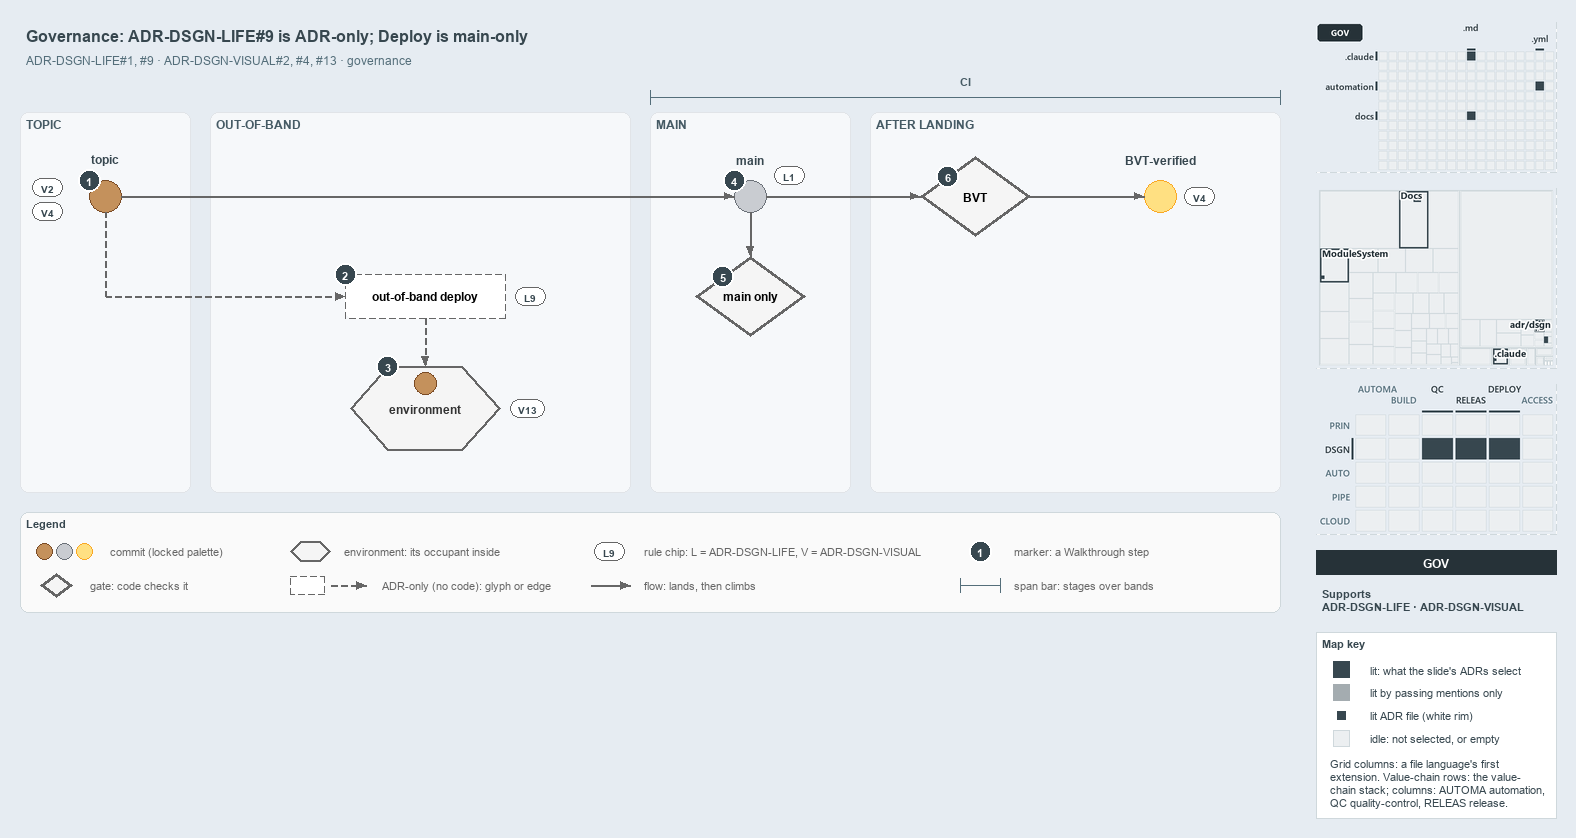

The diagram above was exported from draw.io. Its source (the exported page's mxGraphModel, read from the mxfile embedded in the PNG):
<mxGraphModel dx="1024" dy="768" grid="0" gridSize="10" guides="1" tooltips="1" connect="1" arrows="1" fold="1" page="1" pageScale="1" pageWidth="1572" pageHeight="630" background="#E6ECF2" math="0" shadow="0">
  <root>
    <mxCell id="0" />
    <mxCell id="1" parent="0" />
    <mxCell id="title" value="Governance: ADR-DSGN-LIFE#9 is ADR-only; Deploy is main-only" style="text;html=1;align=left;verticalAlign=middle;fontSize=16;fontStyle=1;fontColor=#37474F;" vertex="1" parent="1">
      <mxGeometry x="20" y="14" width="1260" height="30" as="geometry" />
    </mxCell>
    <mxCell id="subtitle" value="ADR-DSGN-LIFE#1, #9 &amp;#183; ADR-DSGN-VISUAL#2, #4, #13 &amp;#183; governance" style="text;html=1;align=left;verticalAlign=middle;fontSize=12;fontColor=#546E7A;" vertex="1" parent="1">
      <mxGeometry x="20" y="44" width="1240" height="20" as="geometry" />
    </mxCell>
    <mxCell id="band-topic" value="TOPIC" style="rounded=1;html=1;arcSize=3;fillColor=#F6F8FA;strokeColor=#E1E4E8;verticalAlign=top;align=left;spacingLeft=8;fontStyle=1;fontSize=12;fontColor=#455A64;" vertex="1" parent="1">
      <mxGeometry x="20" y="106" width="170" height="380" as="geometry" />
    </mxCell>
    <mxCell id="band-oob" value="OUT-OF-BAND" style="rounded=1;html=1;arcSize=3;fillColor=#F6F8FA;strokeColor=#E1E4E8;verticalAlign=top;align=left;spacingLeft=8;fontStyle=1;fontSize=12;fontColor=#455A64;" vertex="1" parent="1">
      <mxGeometry x="210" y="106" width="420" height="380" as="geometry" />
    </mxCell>
    <mxCell id="band-main" value="MAIN" style="rounded=1;html=1;arcSize=3;fillColor=#F6F8FA;strokeColor=#E1E4E8;verticalAlign=top;align=left;spacingLeft=8;fontStyle=1;fontSize=12;fontColor=#455A64;" vertex="1" parent="1">
      <mxGeometry x="650" y="106" width="200" height="380" as="geometry" />
    </mxCell>
    <mxCell id="band-after" value="AFTER LANDING" style="rounded=1;html=1;arcSize=3;fillColor=#F6F8FA;strokeColor=#E1E4E8;verticalAlign=top;align=left;spacingLeft=8;fontStyle=1;fontSize=12;fontColor=#455A64;" vertex="1" parent="1">
      <mxGeometry x="870" y="106" width="410" height="380" as="geometry" />
    </mxCell>
    <mxCell id="span-ci" value="" style="shape=crossbar;whiteSpace=wrap;html=1;rounded=1;fillColor=none;strokeColor=#546E7A;strokeWidth=1.5;" vertex="1" parent="1">
      <mxGeometry x="650" y="84" width="630" height="14" as="geometry" />
    </mxCell>
    <mxCell id="span-ci-label" value="CI" style="text;html=1;align=center;verticalAlign=middle;fontSize=11;fontStyle=1;fontColor=#455A64;labelBackgroundColor=#F6F8FA;" vertex="1" parent="1">
      <mxGeometry x="935" y="66" width="60" height="16" as="geometry" />
    </mxCell>
    <mxCell id="c-topic" value="" style="ellipse;html=1;fillColor=#C4915C;strokeColor=#7A4B25;strokeWidth=1.5;fontStyle=1;fontSize=11;" vertex="1" parent="1">
      <mxGeometry x="89" y="174" width="32" height="32" as="geometry" />
    </mxCell>
    <mxCell id="c-topic-name" value="topic" style="text;html=1;align=center;verticalAlign=middle;fontSize=12;fontStyle=1;fontColor=#37474F;" vertex="1" parent="1">
      <mxGeometry x="25" y="144" width="160" height="18" as="geometry" />
    </mxCell>
    <mxCell id="c-main" value="" style="ellipse;html=1;fillColor=#C9CCD1;strokeColor=#6B7178;strokeWidth=1.5;fontStyle=1;fontSize=11;" vertex="1" parent="1">
      <mxGeometry x="734" y="174" width="32" height="32" as="geometry" />
    </mxCell>
    <mxCell id="c-main-name" value="main" style="text;html=1;align=center;verticalAlign=middle;fontSize=12;fontStyle=1;fontColor=#37474F;" vertex="1" parent="1">
      <mxGeometry x="670" y="144" width="160" height="18" as="geometry" />
    </mxCell>
    <mxCell id="edge-topic-main" value="" style="edgeStyle=orthogonalEdgeStyle;rounded=1;html=1;endArrow=block;strokeColor=#666666;" edge="1" parent="1" source="c-topic" target="c-main">
      <mxGeometry relative="1" as="geometry" />
    </mxCell>
    <mxCell id="g-bvt" value="&lt;b&gt;BVT&lt;/b&gt;" style="rhombus;whiteSpace=wrap;html=1;fillColor=#f5f5f5;strokeColor=#666666;strokeWidth=3;fontSize=12;" vertex="1" parent="1">
      <mxGeometry x="920" y="150" width="110" height="80" as="geometry" />
    </mxCell>
    <mxCell id="c-yellow" value="" style="ellipse;html=1;fillColor=#FFE082;strokeColor=#F9A825;strokeWidth=1.5;fontStyle=1;fontSize=11;" vertex="1" parent="1">
      <mxGeometry x="1144" y="174" width="32" height="32" as="geometry" />
    </mxCell>
    <mxCell id="c-yellow-name" value="BVT-verified" style="text;html=1;align=center;verticalAlign=middle;fontSize=12;fontStyle=1;fontColor=#37474F;" vertex="1" parent="1">
      <mxGeometry x="1080" y="144" width="160" height="18" as="geometry" />
    </mxCell>
    <mxCell id="edge-main-bvt" value="" style="edgeStyle=orthogonalEdgeStyle;rounded=1;html=1;endArrow=block;strokeColor=#666666;" edge="1" parent="1" source="c-main" target="g-bvt">
      <mxGeometry relative="1" as="geometry" />
    </mxCell>
    <mxCell id="edge-bvt-yellow" value="" style="edgeStyle=orthogonalEdgeStyle;rounded=1;html=1;endArrow=block;strokeColor=#666666;" edge="1" parent="1" source="g-bvt" target="c-yellow">
      <mxGeometry relative="1" as="geometry" />
    </mxCell>
    <mxCell id="port-topic-r2" value="" style="text;html=1;strokeColor=none;fillColor=none;" vertex="1" parent="1">
      <mxGeometry x="105" y="290" width="1" height="1" as="geometry" />
    </mxCell>
    <mxCell id="edge-topic-bus" value="" style="edgeStyle=orthogonalEdgeStyle;rounded=1;html=1;endArrow=block;strokeColor=#666666;endArrow=none;dashed=1;" edge="1" parent="1" source="c-topic" target="port-topic-r2">
      <mxGeometry relative="1" as="geometry" />
    </mxCell>
    <mxCell id="a-oob" value="&lt;b&gt;out-of-band deploy&lt;/b&gt;" style="rounded=1;whiteSpace=wrap;html=1;arcSize=50;fillColor=#FFFFFF;strokeColor=#666666;dashed=1;fontSize=12;" vertex="1" parent="1">
      <mxGeometry x="345" y="268" width="160" height="44" as="geometry" />
    </mxCell>
    <mxCell id="edge-bus-oob" value="" style="edgeStyle=orthogonalEdgeStyle;rounded=1;html=1;endArrow=block;strokeColor=#666666;dashed=1;" edge="1" parent="1" source="port-topic-r2" target="a-oob">
      <mxGeometry relative="1" as="geometry" />
    </mxCell>
    <mxCell id="e-env" value="&lt;b&gt;environment&lt;/b&gt;" style="shape=hexagon;perimeter=hexagonPerimeter2;whiteSpace=wrap;html=1;fillColor=#f5f5f5;strokeColor=#666666;strokeWidth=2;fontColor=#333333;fontSize=12;" vertex="1" parent="1">
      <mxGeometry x="350" y="360" width="150" height="84" as="geometry" />
    </mxCell>
    <mxCell id="c-occupant" value="" style="ellipse;html=1;fillColor=#C4915C;strokeColor=#7A4B25;strokeWidth=1.5;fontStyle=1;fontSize=11;" vertex="1" parent="1">
      <mxGeometry x="414" y="366" width="22" height="22" as="geometry" />
    </mxCell>
    <mxCell id="edge-oob-env" value="" style="edgeStyle=orthogonalEdgeStyle;rounded=1;html=1;endArrow=block;strokeColor=#666666;dashed=1;" edge="1" parent="1" source="a-oob" target="e-env">
      <mxGeometry relative="1" as="geometry" />
    </mxCell>
    <mxCell id="g-mainonly" value="&lt;b&gt;main only&lt;/b&gt;" style="rhombus;whiteSpace=wrap;html=1;fillColor=#f5f5f5;strokeColor=#666666;strokeWidth=3;fontSize=12;" vertex="1" parent="1">
      <mxGeometry x="695" y="250" width="110" height="80" as="geometry" />
    </mxCell>
    <mxCell id="edge-main-mainonly" value="" style="edgeStyle=orthogonalEdgeStyle;rounded=1;html=1;endArrow=block;strokeColor=#666666;" edge="1" parent="1" source="c-main" target="g-mainonly">
      <mxGeometry relative="1" as="geometry" />
    </mxCell>
    <mxCell id="chip-v2" value="V2" style="rounded=1;arcSize=50;whiteSpace=wrap;html=1;fillColor=#FFFFFF;strokeColor=#666666;fontColor=#37474F;fontStyle=1;fontSize=10.5;" vertex="1" parent="1">
      <mxGeometry x="32" y="172" width="30" height="18" as="geometry" />
    </mxCell>
    <mxCell id="chip-v4-topic" value="V4" style="rounded=1;arcSize=50;whiteSpace=wrap;html=1;fillColor=#FFFFFF;strokeColor=#666666;fontColor=#37474F;fontStyle=1;fontSize=10.5;" vertex="1" parent="1">
      <mxGeometry x="32" y="196" width="30" height="18" as="geometry" />
    </mxCell>
    <mxCell id="chip-l9" value="L9" style="rounded=1;arcSize=50;whiteSpace=wrap;html=1;fillColor=#FFFFFF;strokeColor=#666666;fontColor=#37474F;fontStyle=1;fontSize=10.5;" vertex="1" parent="1">
      <mxGeometry x="515" y="281" width="30" height="18" as="geometry" />
    </mxCell>
    <mxCell id="chip-v13" value="V13" style="rounded=1;arcSize=50;whiteSpace=wrap;html=1;fillColor=#FFFFFF;strokeColor=#666666;fontColor=#37474F;fontStyle=1;fontSize=10.5;" vertex="1" parent="1">
      <mxGeometry x="510" y="393" width="34" height="18" as="geometry" />
    </mxCell>
    <mxCell id="chip-l1" value="L1" style="rounded=1;arcSize=50;whiteSpace=wrap;html=1;fillColor=#FFFFFF;strokeColor=#666666;fontColor=#37474F;fontStyle=1;fontSize=10.5;" vertex="1" parent="1">
      <mxGeometry x="774" y="160" width="30" height="18" as="geometry" />
    </mxCell>
    <mxCell id="chip-v4-yellow" value="V4" style="rounded=1;arcSize=50;whiteSpace=wrap;html=1;fillColor=#FFFFFF;strokeColor=#666666;fontColor=#37474F;fontStyle=1;fontSize=10.5;" vertex="1" parent="1">
      <mxGeometry x="1184" y="181" width="30" height="18" as="geometry" />
    </mxCell>
    <mxCell id="mark-1" value="1" style="ellipse;html=1;fillColor=#37474F;strokeColor=#FFFFFF;strokeWidth=2;fontColor=#FFFFFF;fontStyle=1;fontSize=11;" vertex="1" parent="1">
      <mxGeometry x="78" y="163" width="22" height="22" as="geometry" />
    </mxCell>
    <mxCell id="mark-2" value="2" style="ellipse;html=1;fillColor=#37474F;strokeColor=#FFFFFF;strokeWidth=2;fontColor=#FFFFFF;fontStyle=1;fontSize=11;" vertex="1" parent="1">
      <mxGeometry x="334" y="257" width="22" height="22" as="geometry" />
    </mxCell>
    <mxCell id="mark-3" value="3" style="ellipse;html=1;fillColor=#37474F;strokeColor=#FFFFFF;strokeWidth=2;fontColor=#FFFFFF;fontStyle=1;fontSize=11;" vertex="1" parent="1">
      <mxGeometry x="376.5" y="349" width="22" height="22" as="geometry" />
    </mxCell>
    <mxCell id="mark-4" value="4" style="ellipse;html=1;fillColor=#37474F;strokeColor=#FFFFFF;strokeWidth=2;fontColor=#FFFFFF;fontStyle=1;fontSize=11;" vertex="1" parent="1">
      <mxGeometry x="723" y="163" width="22" height="22" as="geometry" />
    </mxCell>
    <mxCell id="mark-5" value="5" style="ellipse;html=1;fillColor=#37474F;strokeColor=#FFFFFF;strokeWidth=2;fontColor=#FFFFFF;fontStyle=1;fontSize=11;" vertex="1" parent="1">
      <mxGeometry x="711.5" y="259" width="22" height="22" as="geometry" />
    </mxCell>
    <mxCell id="mark-6" value="6" style="ellipse;html=1;fillColor=#37474F;strokeColor=#FFFFFF;strokeWidth=2;fontColor=#FFFFFF;fontStyle=1;fontSize=11;" vertex="1" parent="1">
      <mxGeometry x="936.5" y="159" width="22" height="22" as="geometry" />
    </mxCell>
    <mxCell id="legend" value="&lt;b&gt;Legend&lt;/b&gt;" style="rounded=1;whiteSpace=wrap;html=1;arcSize=6;fillColor=#FAFAFA;strokeColor=#CFD8DC;align=left;verticalAlign=top;spacing=8;fontSize=11;fontColor=#37474F;" vertex="1" parent="1">
      <mxGeometry x="20" y="506" width="1260" height="100" as="geometry" />
    </mxCell>
    <mxCell id="legend-0-brown" value="" style="ellipse;html=1;fillColor=#C4915C;strokeColor=#7A4B25;strokeWidth=1.5;" vertex="1" parent="1">
      <mxGeometry x="36" y="537" width="16" height="16" as="geometry" />
    </mxCell>
    <mxCell id="legend-0-grey" value="" style="ellipse;html=1;fillColor=#C9CCD1;strokeColor=#6B7178;strokeWidth=1.5;" vertex="1" parent="1">
      <mxGeometry x="56" y="537" width="16" height="16" as="geometry" />
    </mxCell>
    <mxCell id="legend-0-yellow" value="" style="ellipse;html=1;fillColor=#FFE082;strokeColor=#F9A825;strokeWidth=1.5;" vertex="1" parent="1">
      <mxGeometry x="76" y="537" width="16" height="16" as="geometry" />
    </mxCell>
    <mxCell id="legend-0-text" value="commit (locked palette)" style="text;html=1;align=left;verticalAlign=middle;fontSize=11;fontColor=#666666;" vertex="1" parent="1">
      <mxGeometry x="104" y="535" width="290" height="20" as="geometry" />
    </mxCell>
    <mxCell id="legend-1" value="" style="rhombus;whiteSpace=wrap;html=1;fillColor=#f5f5f5;strokeColor=#666666;strokeWidth=3;fontSize=12;" vertex="1" parent="1">
      <mxGeometry x="40" y="567" width="32" height="24" as="geometry" />
    </mxCell>
    <mxCell id="legend-1-text" value="gate: code checks it" style="text;html=1;align=left;verticalAlign=middle;fontSize=11;fontColor=#666666;" vertex="1" parent="1">
      <mxGeometry x="84" y="569" width="290" height="20" as="geometry" />
    </mxCell>
    <mxCell id="legend-2" value="" style="shape=hexagon;perimeter=hexagonPerimeter2;whiteSpace=wrap;html=1;fillColor=#f5f5f5;strokeColor=#666666;strokeWidth=2;fontColor=#333333;fontSize=12;" vertex="1" parent="1">
      <mxGeometry x="290" y="535" width="40" height="20" as="geometry" />
    </mxCell>
    <mxCell id="legend-2-text" value="environment: its occupant inside" style="text;html=1;align=left;verticalAlign=middle;fontSize=11;fontColor=#666666;" vertex="1" parent="1">
      <mxGeometry x="338" y="535" width="290" height="20" as="geometry" />
    </mxCell>
    <mxCell id="legend-3" value="" style="rounded=1;whiteSpace=wrap;html=1;arcSize=50;fillColor=#FFFFFF;strokeColor=#666666;dashed=1;fontSize=12;" vertex="1" parent="1">
      <mxGeometry x="290" y="570" width="34" height="18" as="geometry" />
    </mxCell>
    <mxCell id="legend-3-a" value="" style="text;html=1;strokeColor=none;fillColor=none;" vertex="1" parent="1">
      <mxGeometry x="330" y="579" width="1" height="1" as="geometry" />
    </mxCell>
    <mxCell id="legend-3-b" value="" style="text;html=1;strokeColor=none;fillColor=none;" vertex="1" parent="1">
      <mxGeometry x="366" y="579" width="1" height="1" as="geometry" />
    </mxCell>
    <mxCell id="legend-3-edge" value="" style="edgeStyle=orthogonalEdgeStyle;rounded=1;html=1;endArrow=block;strokeColor=#666666;dashed=1;" edge="1" parent="1" source="legend-3-a" target="legend-3-b">
      <mxGeometry relative="1" as="geometry" />
    </mxCell>
    <mxCell id="legend-3-text" value="ADR-only (no code): glyph or edge" style="text;html=1;align=left;verticalAlign=middle;fontSize=11;fontColor=#666666;" vertex="1" parent="1">
      <mxGeometry x="376" y="569" width="290" height="20" as="geometry" />
    </mxCell>
    <mxCell id="legend-4" value="L9" style="rounded=1;arcSize=50;whiteSpace=wrap;html=1;fillColor=#FFFFFF;strokeColor=#666666;fontColor=#37474F;fontStyle=1;fontSize=10.5;" vertex="1" parent="1">
      <mxGeometry x="594" y="536" width="30" height="18" as="geometry" />
    </mxCell>
    <mxCell id="legend-4-text" value="rule chip: L = ADR-DSGN-LIFE, V = ADR-DSGN-VISUAL" style="text;html=1;align=left;verticalAlign=middle;fontSize=11;fontColor=#666666;" vertex="1" parent="1">
      <mxGeometry x="638" y="535" width="290" height="20" as="geometry" />
    </mxCell>
    <mxCell id="legend-5-a" value="" style="text;html=1;strokeColor=none;fillColor=none;" vertex="1" parent="1">
      <mxGeometry x="590" y="579" width="1" height="1" as="geometry" />
    </mxCell>
    <mxCell id="legend-5-b" value="" style="text;html=1;strokeColor=none;fillColor=none;" vertex="1" parent="1">
      <mxGeometry x="630" y="579" width="1" height="1" as="geometry" />
    </mxCell>
    <mxCell id="legend-5-edge" value="" style="edgeStyle=orthogonalEdgeStyle;rounded=1;html=1;endArrow=block;strokeColor=#666666;" edge="1" parent="1" source="legend-5-a" target="legend-5-b">
      <mxGeometry relative="1" as="geometry" />
    </mxCell>
    <mxCell id="legend-5-text" value="flow: lands, then climbs" style="text;html=1;align=left;verticalAlign=middle;fontSize=11;fontColor=#666666;" vertex="1" parent="1">
      <mxGeometry x="638" y="569" width="290" height="20" as="geometry" />
    </mxCell>
    <mxCell id="legend-6" value="1" style="ellipse;html=1;fillColor=#37474F;strokeColor=#FFFFFF;strokeWidth=2;fontColor=#FFFFFF;fontStyle=1;fontSize=11;" vertex="1" parent="1">
      <mxGeometry x="969" y="534" width="22" height="22" as="geometry" />
    </mxCell>
    <mxCell id="legend-6-text" value="marker: a Walkthrough step" style="text;html=1;align=left;verticalAlign=middle;fontSize=11;fontColor=#666666;" vertex="1" parent="1">
      <mxGeometry x="1008" y="535" width="290" height="20" as="geometry" />
    </mxCell>
    <mxCell id="legend-7" value="" style="shape=crossbar;whiteSpace=wrap;html=1;rounded=1;fillColor=none;strokeColor=#546E7A;strokeWidth=1.5;" vertex="1" parent="1">
      <mxGeometry x="960" y="572" width="40" height="14" as="geometry" />
    </mxCell>
    <mxCell id="legend-7-text" value="span bar: stages over bands" style="text;html=1;align=left;verticalAlign=middle;fontSize=11;fontColor=#666666;" vertex="1" parent="1">
      <mxGeometry x="1008" y="569" width="290" height="20" as="geometry" />
    </mxCell>
    <mxCell id="minimap-grid" value="" style="shape=image;html=1;imageAspect=0;aspect=fixed;verticalLabelPosition=bottom;strokeColor=#CFD8DC;dashed=1;fillColor=#FAFAFA;image=data:image/png,(base64 omitted: 8828 chars);" vertex="1" parent="1">
      <mxGeometry x="1316" y="16" width="240" height="150" as="geometry" />
    </mxCell>
    <mxCell id="minimap-tree" value="" style="shape=image;html=1;imageAspect=0;aspect=fixed;verticalLabelPosition=bottom;strokeColor=#CFD8DC;dashed=1;fillColor=#FAFAFA;image=data:image/png,(base64 omitted: 15376 chars);" vertex="1" parent="1">
      <mxGeometry x="1316" y="182" width="240" height="180" as="geometry" />
    </mxCell>
    <mxCell id="minimap-chain" value="" style="shape=image;html=1;imageAspect=0;aspect=fixed;verticalLabelPosition=bottom;strokeColor=#CFD8DC;dashed=1;fillColor=#FAFAFA;image=data:image/png,(base64 omitted: 15016 chars);" vertex="1" parent="1">
      <mxGeometry x="1316" y="378" width="240" height="150" as="geometry" />
    </mxCell>
    <mxCell id="lens-badge" value="GOV" style="rounded=0;whiteSpace=wrap;html=1;align=center;verticalAlign=middle;fontSize=12;fontStyle=1;fontColor=#FFFFFF;fillColor=#263238;strokeColor=none;" vertex="1" parent="1">
      <mxGeometry x="1316" y="544" width="240" height="24" as="geometry" />
    </mxCell>
    <mxCell id="supports" value="&lt;b&gt;Supports&lt;/b&gt;&lt;br&gt;ADR-DSGN-LIFE &amp;#183; ADR-DSGN-VISUAL" style="text;html=1;whiteSpace=wrap;align=left;verticalAlign=top;fontSize=11;fontColor=#37474F;" vertex="1" parent="1">
      <mxGeometry x="1316" y="576" width="240" height="38" as="geometry" />
    </mxCell>
    <mxCell id="mapkey" value="&lt;b&gt;Map key&lt;/b&gt;" style="rounded=0;whiteSpace=wrap;html=1;align=left;verticalAlign=top;fontSize=11;fontColor=#37474F;fillColor=#FFFFFF;strokeColor=#CFD8DC;spacingLeft=8;spacingTop=2;" vertex="1" parent="1">
      <mxGeometry x="1316" y="626" width="240" height="186" as="geometry" />
    </mxCell>
    <mxCell id="mapkey-lit" value="" style="rounded=0;html=1;fillColor=#37474F;strokeColor=#37474F;" vertex="1" parent="1">
      <mxGeometry x="1333.0" y="655.0" width="16" height="16" as="geometry" />
    </mxCell>
    <mxCell id="mapkey-lit-text" value="lit: what the slide's ADRs select" style="text;html=1;align=left;verticalAlign=middle;fontSize=11;fontColor=#37474F;" vertex="1" parent="1">
      <mxGeometry x="1364" y="653" width="184" height="20" as="geometry" />
    </mxCell>
    <mxCell id="mapkey-touched" value="" style="rounded=0;html=1;fillColor=#A4ACB0;strokeColor=#A4ACB0;" vertex="1" parent="1">
      <mxGeometry x="1333.0" y="678.0" width="16" height="16" as="geometry" />
    </mxCell>
    <mxCell id="mapkey-touched-text" value="lit by passing mentions only" style="text;html=1;align=left;verticalAlign=middle;fontSize=11;fontColor=#37474F;" vertex="1" parent="1">
      <mxGeometry x="1364" y="676" width="184" height="20" as="geometry" />
    </mxCell>
    <mxCell id="mapkey-adr" value="" style="rounded=0;html=1;fillColor=#37474F;strokeColor=#FFFFFF;strokeWidth=2;" vertex="1" parent="1">
      <mxGeometry x="1335.0" y="703.0" width="12" height="12" as="geometry" />
    </mxCell>
    <mxCell id="mapkey-adr-text" value="lit ADR file (white rim)" style="text;html=1;align=left;verticalAlign=middle;fontSize=11;fontColor=#37474F;" vertex="1" parent="1">
      <mxGeometry x="1364" y="699" width="184" height="20" as="geometry" />
    </mxCell>
    <mxCell id="mapkey-idle" value="" style="rounded=0;html=1;fillColor=#ECEFF1;strokeColor=#CFD8DC;" vertex="1" parent="1">
      <mxGeometry x="1333.0" y="724.0" width="16" height="16" as="geometry" />
    </mxCell>
    <mxCell id="mapkey-idle-text" value="idle: not selected, or empty" style="text;html=1;align=left;verticalAlign=middle;fontSize=11;fontColor=#37474F;" vertex="1" parent="1">
      <mxGeometry x="1364" y="722" width="184" height="20" as="geometry" />
    </mxCell>
    <mxCell id="mapkey-codes" value="Grid columns: a file language's first&lt;br&gt;extension. Value-chain rows: the value-&lt;br&gt;chain stack; columns: AUTOMA automation,&lt;br&gt;QC quality-control, RELEAS release." style="text;html=1;align=left;verticalAlign=top;whiteSpace=wrap;fontSize=11;fontColor=#37474F;" vertex="1" parent="1">
      <mxGeometry x="1324" y="746" width="224" height="60" as="geometry" />
    </mxCell>
  </root>
</mxGraphModel>